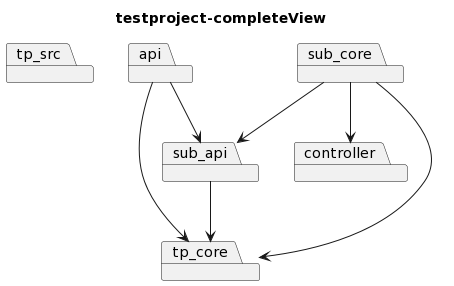

The diagram above was rendered by PlantUML. Its source (embedded in the PNG):
@startuml
title testproject-completeView
package tp_src
package "api"
package "controller"
package "tp_core"
package "sub_api"
package "sub_core"
"api"-->"sub_api"
"api"-->"tp_core"
"sub_api"-->"tp_core"
"sub_core"-->"sub_api"
"sub_core"-->"tp_core"
"sub_core"-->"controller"
@enduml